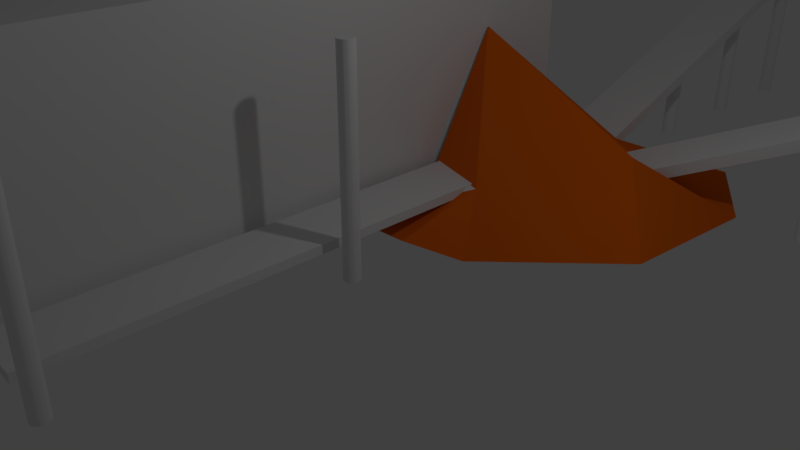 # Source: mine.blend  (saved by Blender 2.79.0; exported with 4.5.12 LTS)
import bpy
from mathutils import Matrix  # noqa: F401  (used for matrix-valued properties, if any)

bpy.ops.wm.read_factory_settings(use_empty=True)
scene = bpy.context.scene
scene.name = 'Scene'

# ---- collections
col_collection_1 = bpy.data.collections.new('Collection 1'); scene.collection.children.link(col_collection_1)

# ---- materials (node trees are filled in below, after node groups)
mat_material_002 = bpy.data.materials.new('Material.002')
mat_material_002.alpha_threshold = 0.0
mat_material_002.use_transparent_shadow = False
mat_material_002.roughness = 0.5
mat_material_002.line_color = (0.0, 0.0, 0.0, 1.0)
mat_material_001 = bpy.data.materials.new('Material.001')
mat_material_001.alpha_threshold = 0.0
mat_material_001.use_transparent_shadow = False
mat_material_001.diffuse_color = (0.8, 0.1371, 0.006356, 1.0)
mat_material_001.roughness = 0.5
mat_material_001.line_color = (0.0, 0.0, 0.0, 1.0)

# ---- material node trees

# ---- world
world_world = bpy.data.worlds.new('World'); scene.world = world_world
world_world.color = (0.05088, 0.05088, 0.05088)
world_world.use_sun_shadow = False
world_world.sun_shadow_jitter_overblur = 0.0
world_world.cycles.sampling_method = 'MANUAL'

# ---- cameras
cam_camera = bpy.data.cameras.new('Camera')
cam_camera.clip_end = 100.0
cam_camera.lens = 35.0
cam_camera.sensor_width = 32.0
cam_camera.sensor_height = 18.0
cam_camera.ortho_scale = 7.314
cam_camera.dof.focus_distance = 0.0
cam_camera.dof.aperture_fstop = 128.0

# ---- lights
light_lamp = bpy.data.lights.new('Lamp', 'POINT')
light_lamp.transmission_factor = 0.0
light_lamp.cutoff_distance = 30.0
light_lamp.energy = 100.0
light_lamp.shadow_buffer_clip_start = 1.001
light_lamp.shadow_soft_size = 0.1
light_lamp.shadow_maximum_resolution = 0.006
light_lamp.use_absolute_resolution = True

# ---- meshes
me_cube = bpy.data.meshes.new('Cube')
me_cube.from_pydata([(0.9764, 1.0, -1.159), (0.9764, -1.0, -1.159), (-0.6645, -1.0, -1.159), (-0.6645, 1.0, -1.159), (0.9764, 1.0, 2.271), (0.9764, -1.0, 2.271), (-0.6645, -1.0, 2.271), (-0.6645, 1.0, 2.271), (-0.5623, -1.381, -1.13), (-0.5623, -1.381, 0.8703), (-0.5623, -0.9813, -1.13), (-0.5623, -0.9813, 0.8703), (0.1894, -1.381, -1.13), (0.1894, -1.381, 0.8703), (0.1894, -0.9813, -1.13), (0.1894, -0.9813, 0.8703), (1.481, -0.06354, 1.859), (1.481, -0.06354, -1.187), (1.49, -0.9025, 1.859), (1.49, -0.9025, -1.187), (1.498, -0.9012, 1.859), (1.498, -0.9012, -1.187), (1.506, -0.8991, 1.859), (1.506, -0.8991, -1.187), (1.512, -0.8962, 1.859), (1.465, -0.9012, -1.187), (1.512, -0.8962, -1.187), (1.473, -0.9025, 1.859), (1.518, -0.8927, 1.859), (1.457, -0.8991, -1.187), (1.518, -0.8927, -1.187), (1.465, -0.9012, 1.859), (1.522, -0.8887, 1.859), (1.441, -0.8709, 1.859), (1.522, -0.8887, -1.187), (1.524, -0.8843, 1.859), (1.524, -0.8843, -1.187), (1.525, -0.8798, 1.859), (1.525, -0.8798, -1.187), (1.473, -0.8571, 1.859), (1.524, -0.8753, 1.859), (1.473, -0.8571, -1.187), (1.524, -0.8753, -1.187), (1.465, -0.8584, 1.859), (1.522, -0.8709, 1.859), (1.465, -0.8584, -1.187), (1.522, -0.8709, -1.187), (1.457, -0.8605, 1.859), (1.518, -0.8669, 1.859), (1.457, -0.8605, -1.187), (1.518, -0.8669, -1.187), (1.45, -0.8634, 1.859), (1.512, -0.8634, 1.859), (1.45, -0.8634, -1.187), (1.512, -0.8634, -1.187), (1.473, -0.9025, -1.187), (1.506, -0.8605, 1.859), (1.481, -0.903, 1.859), (1.506, -0.8605, -1.187), (1.481, -0.903, -1.187), (1.498, -0.8584, 1.859), (1.498, -0.8584, -1.187), (1.49, -0.8571, 1.859), (1.49, -0.8571, -1.187), (1.481, -0.8566, -1.187), (1.481, -0.8566, 1.859), (1.49, -0.06398, -1.187), (1.49, -0.06398, 1.859), (1.498, -0.0653, -1.187), (1.498, -0.0653, 1.859), (1.506, -0.06744, -1.187), (1.506, -0.06744, 1.859), (1.512, -0.07032, -1.187), (1.512, -0.07032, 1.859), (1.518, -0.07383, -1.187), (1.518, -0.07383, 1.859), (1.522, -0.07784, -1.187), (1.522, -0.07784, 1.859), (1.524, -0.08218, -1.187), (1.524, -0.08218, 1.859), (1.525, -0.0867, -1.187), (1.525, -0.0867, 1.859), (1.524, -0.09122, -1.187), (1.524, -0.09122, 1.859), (1.522, -0.09557, -1.187), (1.522, -0.09557, 1.859), (1.518, -0.09957, -1.187), (1.518, -0.09957, 1.859), (1.512, -0.1031, -1.187), (1.512, -0.1031, 1.859), (1.506, -0.106, -1.187), (1.506, -0.106, 1.859), (1.498, -0.1081, -1.187), (1.498, -0.1081, 1.859), (1.49, -0.1094, -1.187), (1.49, -0.1094, 1.859), (1.481, -0.1099, -1.187), (1.481, -0.1099, 1.859), (1.473, -0.1094, -1.187), (1.473, -0.1094, 1.859), (1.465, -0.1081, -1.187), (1.465, -0.1081, 1.859), (1.457, -0.106, -1.187), (1.457, -0.106, 1.859), (1.45, -0.1031, -1.187), (1.45, -0.1031, 1.859), (1.445, -0.09957, -1.187), (1.445, -0.09957, 1.859), (1.441, -0.09557, -1.187), (1.441, -0.09557, 1.859), (1.439, -0.09122, -1.187), (1.439, -0.09122, 1.859), (1.438, -0.0867, -1.187), (1.438, -0.0867, 1.859), (1.439, -0.08218, -1.187), (1.439, -0.08218, 1.859), (1.441, -0.07784, -1.187), (1.441, -0.07784, 1.859), (1.445, -0.07383, -1.187), (1.445, -0.07383, 1.859), (1.45, -0.07032, -1.187), (1.45, -0.07032, 1.859), (1.457, -0.06744, -1.187), (1.457, -0.06744, 1.859), (1.465, -0.0653, -1.187), (1.465, -0.0653, 1.859), (1.473, -0.06398, -1.187), (1.473, -0.06398, 1.859), (1.033, -0.9044, -0.8625), (1.033, -0.9044, -0.7314), (1.033, 0.6424, -0.8625), (1.033, 0.6424, -0.7314), (1.377, -0.9044, -0.8625), (1.377, -0.9044, -0.7314), (1.377, 0.6424, -0.8625), (1.377, 0.6424, -0.7314), (1.531, 0.8552, -1.061), (1.518, 0.8507, -0.8882), (3.885, 1.614, 1.465), (3.872, 1.609, 1.637), (1.71, 0.6993, -1.065), (1.697, 0.6947, -0.8921), (4.064, 1.458, 1.461), (4.05, 1.454, 1.633), (1.132, 0.9808, -1.061), (1.133, 0.9722, -0.9367), (1.088, 2.443, 1.465), (1.089, 2.434, 1.589), (1.476, 0.9839, -1.065), (1.476, 0.9754, -0.9405), (1.432, 2.446, 1.461), (1.432, 2.438, 1.585), (1.441, -0.8709, -1.187), (1.439, -0.8753, 1.859), (1.439, -0.8753, -1.187), (1.438, -0.8798, 1.859), (1.438, -0.8798, -1.187), (1.439, -0.8843, 1.859), (1.439, -0.8843, -1.187), (1.441, -0.8887, 1.859), (1.445, -0.8669, 1.859), (1.445, -0.8669, -1.187), (1.441, -0.8887, -1.187), (1.445, -0.8927, 1.859), (1.445, -0.8927, -1.187), (1.45, -0.8962, 1.859), (1.45, -0.8962, -1.187), (1.457, -0.8991, 1.859), (1.132, 0.9808, -1.061), (1.133, 0.9722, -0.8882), (1.088, 2.443, 1.465), (1.089, 2.434, 1.637), (1.476, 0.9839, -1.065), (1.476, 0.9754, -0.8921), (1.432, 2.446, 1.461), (1.432, 2.438, 1.633), (1.247, 2.391, -1.568), (1.247, 2.389, 1.396), (1.256, 2.39, -1.568), (1.256, 2.389, 1.396), (1.264, 2.389, -1.568), (1.264, 2.388, 1.393), (1.272, 2.387, -1.568), (1.272, 2.386, 1.39), (1.278, 2.384, -1.568), (1.278, 2.383, 1.385), (1.284, 2.38, -1.568), (1.284, 2.38, 1.378), (1.288, 2.376, -1.568), (1.288, 2.376, 1.371), (1.29, 2.372, -1.568), (1.29, 2.372, 1.364), (1.291, 2.367, -1.568), (1.291, 2.367, 1.356), (1.29, 2.363, -1.568), (1.29, 2.363, 1.348), (1.288, 2.359, -1.568), (1.288, 2.359, 1.34), (1.284, 2.355, -1.568), (1.284, 2.355, 1.333), (1.278, 2.351, -1.568), (1.278, 2.352, 1.327), (1.272, 2.348, -1.568), (1.272, 2.349, 1.322), (1.264, 2.346, -1.568), (1.264, 2.347, 1.318), (1.256, 2.345, -1.568), (1.256, 2.346, 1.316), (1.247, 2.344, -1.568), (1.247, 2.346, 1.315), (1.239, 2.345, -1.568), (1.239, 2.346, 1.316), (1.231, 2.346, -1.568), (1.231, 2.347, 1.318), (1.223, 2.348, -1.568), (1.223, 2.349, 1.322), (1.217, 2.351, -1.568), (1.217, 2.352, 1.327), (1.211, 2.355, -1.568), (1.211, 2.355, 1.333), (1.207, 2.359, -1.568), (1.207, 2.359, 1.34), (1.205, 2.363, -1.568), (1.205, 2.363, 1.348), (1.204, 2.367, -1.568), (1.204, 2.367, 1.356), (1.205, 2.372, -1.568), (1.205, 2.372, 1.364), (1.207, 2.376, -1.568), (1.207, 2.376, 1.371), (1.211, 2.38, -1.568), (1.211, 2.38, 1.378), (1.217, 2.384, -1.568), (1.217, 2.383, 1.385), (1.223, 2.387, -1.568), (1.223, 2.386, 1.39), (1.231, 2.389, -1.568), (1.231, 2.388, 1.393), (1.239, 2.39, -1.568), (1.239, 2.389, 1.396), (1.247, 2.007, -1.568), (1.247, 2.006, 0.8079), (1.256, 2.007, -1.568), (1.256, 2.005, 0.8071), (1.264, 2.005, -1.568), (1.264, 2.004, 0.8048), (1.272, 2.003, -1.568), (1.272, 2.002, 0.8011), (1.278, 2.0, -1.568), (1.278, 1.999, 0.796), (1.284, 1.997, -1.568), (1.284, 1.996, 0.7898), (1.288, 1.993, -1.568), (1.288, 1.992, 0.7828), (1.29, 1.988, -1.568), (1.29, 1.988, 0.7752), (1.291, 1.984, -1.568), (1.291, 1.984, 0.7673), (1.29, 1.979, -1.568), (1.29, 1.98, 0.7594), (1.288, 1.975, -1.568), (1.288, 1.976, 0.7517), (1.284, 1.971, -1.568), (1.284, 1.972, 0.7447), (1.278, 1.968, -1.568), (1.278, 1.969, 0.7386), (1.272, 1.965, -1.568), (1.272, 1.966, 0.7335), (1.264, 1.963, -1.568), (1.264, 1.964, 0.7298), (1.256, 1.961, -1.568), (1.256, 1.963, 0.7274), (1.247, 1.961, -1.568), (1.247, 1.962, 0.7267), (1.239, 1.961, -1.568), (1.239, 1.963, 0.7274), (1.231, 1.963, -1.568), (1.231, 1.964, 0.7298), (1.223, 1.965, -1.568), (1.223, 1.966, 0.7335), (1.217, 1.968, -1.568), (1.217, 1.969, 0.7386), (1.211, 1.971, -1.568), (1.211, 1.972, 0.7447), (1.207, 1.975, -1.568), (1.207, 1.976, 0.7517), (1.205, 1.979, -1.568), (1.205, 1.98, 0.7594), (1.204, 1.984, -1.568), (1.204, 1.984, 0.7673), (1.205, 1.988, -1.568), (1.205, 1.988, 0.7752), (1.207, 1.993, -1.568), (1.207, 1.992, 0.7828), (1.211, 1.997, -1.568), (1.211, 1.996, 0.7898), (1.217, 2.0, -1.568), (1.217, 1.999, 0.796), (1.223, 2.003, -1.568), (1.223, 2.002, 0.8011), (1.231, 2.005, -1.568), (1.231, 2.004, 0.8048), (1.239, 2.007, -1.568), (1.239, 2.005, 0.8071), (1.247, 1.617, -1.568), (1.247, 1.616, 0.1298), (1.256, 1.617, -1.568), (1.256, 1.616, 0.129), (1.264, 1.616, -1.568), (1.264, 1.614, 0.1267), (1.272, 1.613, -1.568), (1.272, 1.612, 0.1229), (1.278, 1.611, -1.568), (1.278, 1.61, 0.1179), (1.284, 1.607, -1.568), (1.284, 1.606, 0.1117), (1.288, 1.603, -1.568), (1.288, 1.603, 0.1047), (1.29, 1.599, -1.568), (1.29, 1.598, 0.09709), (1.291, 1.594, -1.568), (1.291, 1.594, 0.08916), (1.29, 1.59, -1.568), (1.29, 1.59, 0.08124), (1.288, 1.585, -1.568), (1.288, 1.586, 0.07362), (1.284, 1.581, -1.568), (1.284, 1.582, 0.0666), (1.278, 1.578, -1.568), (1.278, 1.579, 0.06044), (1.272, 1.575, -1.568), (1.272, 1.576, 0.05539), (1.264, 1.573, -1.568), (1.264, 1.574, 0.05164), (1.256, 1.572, -1.568), (1.256, 1.573, 0.04933), (1.247, 1.571, -1.568), (1.247, 1.573, 0.04855), (1.239, 1.572, -1.568), (1.239, 1.573, 0.04933), (1.231, 1.573, -1.568), (1.231, 1.574, 0.05164), (1.223, 1.575, -1.568), (1.223, 1.576, 0.05539), (1.217, 1.578, -1.568), (1.217, 1.579, 0.06044), (1.211, 1.581, -1.568), (1.211, 1.582, 0.0666), (1.207, 1.585, -1.568), (1.207, 1.586, 0.07362), (1.205, 1.59, -1.568), (1.205, 1.59, 0.08124), (1.204, 1.594, -1.568), (1.204, 1.594, 0.08916), (1.205, 1.599, -1.568), (1.205, 1.598, 0.09709), (1.207, 1.603, -1.568), (1.207, 1.603, 0.1047), (1.211, 1.607, -1.568), (1.211, 1.606, 0.1117), (1.217, 1.611, -1.568), (1.217, 1.61, 0.1179), (1.223, 1.613, -1.568), (1.223, 1.612, 0.1229), (1.231, 1.616, -1.568), (1.231, 1.614, 0.1267), (1.239, 1.617, -1.568), (1.239, 1.616, 0.129), (3.76, 1.476, -1.568), (3.757, 1.475, 1.293), (3.764, 1.472, -1.568), (3.762, 1.471, 1.292), (3.768, 1.468, -1.568), (3.766, 1.467, 1.29), (3.77, 1.463, -1.568), (3.768, 1.462, 1.286), (3.77, 1.459, -1.568), (3.768, 1.458, 1.281), (3.768, 1.454, -1.568), (3.767, 1.454, 1.275), (3.765, 1.45, -1.568), (3.764, 1.45, 1.268), (3.76, 1.446, -1.568), (3.76, 1.446, 1.26), (3.754, 1.443, -1.568), (3.754, 1.443, 1.252), (3.747, 1.44, -1.568), (3.748, 1.441, 1.244), (3.739, 1.439, -1.568), (3.74, 1.439, 1.237), (3.731, 1.438, -1.568), (3.732, 1.438, 1.23), (3.722, 1.438, -1.568), (3.724, 1.438, 1.223), (3.714, 1.438, -1.568), (3.716, 1.439, 1.218), (3.706, 1.44, -1.568), (3.708, 1.441, 1.215), (3.699, 1.443, -1.568), (3.701, 1.443, 1.212), (3.693, 1.446, -1.568), (3.695, 1.447, 1.212), (3.688, 1.449, -1.568), (3.69, 1.45, 1.212), (3.685, 1.454, -1.568), (3.687, 1.454, 1.215), (3.683, 1.458, -1.568), (3.685, 1.459, 1.218), (3.683, 1.463, -1.568), (3.684, 1.463, 1.223), (3.684, 1.467, -1.568), (3.686, 1.468, 1.23), (3.688, 1.471, -1.568), (3.688, 1.472, 1.237), (3.692, 1.475, -1.568), (3.693, 1.475, 1.244), (3.698, 1.478, -1.568), (3.698, 1.478, 1.252), (3.705, 1.481, -1.568), (3.705, 1.481, 1.26), (3.713, 1.483, -1.568), (3.712, 1.482, 1.268), (3.721, 1.484, -1.568), (3.72, 1.483, 1.275), (3.73, 1.484, -1.568), (3.728, 1.483, 1.281), (3.738, 1.483, -1.568), (3.737, 1.482, 1.286), (3.746, 1.481, -1.568), (3.744, 1.48, 1.29), (3.753, 1.479, -1.568), (3.751, 1.478, 1.292), (3.277, 1.311, -1.568), (3.275, 1.31, 0.8033), (3.282, 1.307, -1.568), (3.28, 1.306, 0.8025), (3.285, 1.303, -1.568), (3.283, 1.302, 0.8002), (3.287, 1.299, -1.568), (3.285, 1.298, 0.7965), (3.287, 1.294, -1.568), (3.286, 1.294, 0.7914), (3.286, 1.29, -1.568), (3.284, 1.289, 0.7853), (3.282, 1.286, -1.568), (3.282, 1.285, 0.7782), (3.278, 1.282, -1.568), (3.277, 1.282, 0.7706), (3.272, 1.278, -1.568), (3.272, 1.278, 0.7627), (3.265, 1.276, -1.568), (3.265, 1.276, 0.7548), (3.257, 1.274, -1.568), (3.258, 1.274, 0.7472), (3.249, 1.273, -1.568), (3.25, 1.274, 0.7401), (3.24, 1.273, -1.568), (3.242, 1.274, 0.734), (3.232, 1.274, -1.568), (3.233, 1.275, 0.7289), (3.224, 1.276, -1.568), (3.226, 1.276, 0.7252), (3.217, 1.278, -1.568), (3.219, 1.279, 0.7229), (3.21, 1.281, -1.568), (3.212, 1.282, 0.7221), (3.206, 1.285, -1.568), (3.208, 1.286, 0.7229), (3.202, 1.289, -1.568), (3.204, 1.29, 0.7252), (3.2, 1.294, -1.568), (3.202, 1.294, 0.7289), (3.2, 1.298, -1.568), (3.202, 1.299, 0.734), (3.202, 1.303, -1.568), (3.203, 1.303, 0.7401), (3.205, 1.307, -1.568), (3.206, 1.307, 0.7472), (3.21, 1.311, -1.568), (3.21, 1.311, 0.7548), (3.216, 1.314, -1.568), (3.216, 1.314, 0.7627), (3.223, 1.316, -1.568), (3.222, 1.316, 0.7706), (3.231, 1.318, -1.568), (3.23, 1.318, 0.7782), (3.239, 1.319, -1.568), (3.238, 1.319, 0.7853), (3.247, 1.319, -1.568), (3.246, 1.319, 0.7914), (3.256, 1.318, -1.568), (3.254, 1.318, 0.7965), (3.264, 1.317, -1.568), (3.262, 1.316, 0.8002), (3.271, 1.314, -1.568), (3.269, 1.313, 0.8025), (2.681, 1.103, 0.1595), (2.683, 1.104, -1.568), (2.674, 1.106, 0.1572), (2.676, 1.107, -1.568), (2.666, 1.108, 0.1535), (2.668, 1.109, -1.568), (2.658, 1.109, 0.1484), (2.66, 1.109, -1.568), (2.65, 1.109, 0.1423), (2.651, 1.109, -1.568), (2.642, 1.108, 0.1353), (2.643, 1.108, -1.568), (2.635, 1.106, 0.1276), (2.635, 1.107, -1.568), (2.628, 1.104, 0.1197), (2.628, 1.104, -1.568), (2.622, 1.101, 0.1118), (2.622, 1.101, -1.568), (2.618, 1.097, 0.1042), (2.617, 1.097, -1.568), (2.615, 1.093, 0.09714), (2.614, 1.093, -1.568), (2.614, 1.089, 0.09099), (2.613, 1.088, -1.568), (2.614, 1.084, 0.08594), (2.613, 1.084, -1.568), (2.616, 1.08, 0.08218), (2.614, 1.079, -1.568), (2.62, 1.076, 0.07987), (2.618, 1.075, -1.568), (2.625, 1.072, 0.07909), (2.623, 1.071, -1.568), (2.631, 1.069, 0.07987), (2.629, 1.068, -1.568), (2.638, 1.067, 0.08218), (2.636, 1.066, -1.568), (2.646, 1.065, 0.08594), (2.644, 1.064, -1.568), (2.654, 1.064, 0.09099), (2.652, 1.063, -1.568), (2.662, 1.064, 0.09714), (2.661, 1.063, -1.568), (2.67, 1.065, 0.1042), (2.669, 1.064, -1.568), (2.678, 1.066, 0.1118), (2.677, 1.066, -1.568), (2.684, 1.069, 0.1197), (2.684, 1.069, -1.568), (2.69, 1.072, 0.1276), (2.69, 1.072, -1.568), (2.694, 1.075, 0.1353), (2.695, 1.076, -1.568), (2.697, 1.079, 0.1423), (2.698, 1.08, -1.568), (2.698, 1.084, 0.1484), (2.7, 1.084, -1.568), (2.698, 1.088, 0.1535), (2.699, 1.089, -1.568), (2.696, 1.092, 0.1572), (2.698, 1.093, -1.568), (2.692, 1.097, 0.1595), (2.694, 1.097, -1.568), (2.687, 1.1, 0.1603), (2.689, 1.101, -1.568), (1.422, 0.3982, -0.7591), (0.9792, 0.5279, -1.186), (0.9792, 0.9477, -1.186), (1.481, 1.04, -0.7961), (2.008, 0.6841, -0.2221), (0.9912, 0.6837, 1.106), (1.585, 0.2588, -1.486), (2.346, 0.4864, -1.148), (2.01, 1.258, -1.27), (2.366, 0.9687, -1.27), (1.016, 0.4626, -0.7631), (1.49, 1.163, -1.175), (1.376, 0.1366, -1.164), (0.9744, 0.1296, -1.173), (1.761, 0.679, -0.8626), (1.727, 0.9271, -0.7181)], [(147, 151), (149, 148), (149, 145), (144, 145)], [(4, 7, 6, 5), (1, 5, 6, 2), (2, 6, 7, 3), (4, 0, 3, 7), (15, 11, 9, 13), (12, 13, 9, 8), (14, 15, 13, 12), (8, 9, 11, 10), (4, 5, 1, 0), (67, 16, 127, 125, 123, 121, 119, 117, 115, 113, 111, 109, 107, 105, 103, 101, 99, 97, 95, 93, 91, 89, 87, 85, 83, 81, 79, 77, 75, 73, 71, 69), (122, 123, 125, 124), (120, 121, 123, 122), (118, 119, 121, 120), (116, 117, 119, 118), (114, 115, 117, 116), (112, 113, 115, 114), (110, 111, 113, 112), (161, 160, 51, 53), (108, 109, 111, 110), (154, 153, 33, 152), (106, 107, 109, 108), (152, 33, 160, 161), (104, 105, 107, 106), (29, 167, 165, 166), (102, 103, 105, 104), (46, 44, 40, 42), (100, 101, 103, 102), (42, 40, 37, 38), (98, 99, 101, 100), (96, 97, 99, 98), (38, 37, 35, 36), (94, 95, 97, 96), (36, 35, 32, 34), (92, 93, 95, 94), (34, 32, 28, 30), (90, 91, 93, 92), (30, 28, 24, 26), (88, 89, 91, 90), (26, 24, 22, 23), (86, 87, 89, 88), (23, 22, 20, 21), (138, 139, 143, 142), (84, 85, 87, 86), (21, 20, 18, 19), (142, 143, 141, 140), (82, 83, 85, 84), (19, 18, 57, 59), (135, 131, 129, 133), (80, 81, 83, 82), (59, 57, 27, 55), (130, 134, 132, 128), (78, 79, 81, 80), (55, 27, 31, 25), (132, 133, 129, 128), (76, 77, 79, 78), (53, 51, 47, 49), (134, 135, 133, 132), (74, 75, 77, 76), (49, 47, 43, 45), (130, 131, 135, 134), (72, 73, 75, 74), (128, 129, 131, 130), (70, 71, 73, 72), (138, 142, 140, 136), (68, 69, 71, 70), (126, 127, 16, 17), (66, 67, 69, 68), (62, 65, 39, 43, 47, 51, 160, 33, 153, 155, 157, 159, 163, 165, 167, 31, 27, 57, 18, 20, 22, 24, 28, 32, 35, 37, 40, 44, 48, 52, 56, 60), (17, 16, 67, 66), (124, 125, 127, 126), (143, 139, 137, 141), (138, 136, 137, 139), (146, 150, 148, 144), (166, 165, 163, 164), (164, 163, 159, 162), (162, 159, 157, 158), (25, 31, 167, 29), (45, 43, 39, 41), (64, 65, 62, 63), (63, 62, 60, 61), (41, 39, 65, 64), (61, 60, 56, 58), (58, 56, 52, 54), (54, 52, 48, 50), (50, 48, 44, 46), (158, 157, 155, 156), (156, 155, 153, 154), (174, 175, 173, 172), (175, 171, 169, 173), (170, 168, 169, 171), (176, 177, 179, 178), (178, 179, 181, 180), (180, 181, 183, 182), (182, 183, 185, 184), (184, 185, 187, 186), (186, 187, 189, 188), (188, 189, 191, 190), (190, 191, 193, 192), (192, 193, 195, 194), (194, 195, 197, 196), (196, 197, 199, 198), (198, 199, 201, 200), (200, 201, 203, 202), (202, 203, 205, 204), (204, 205, 207, 206), (206, 207, 209, 208), (208, 209, 211, 210), (210, 211, 213, 212), (212, 213, 215, 214), (214, 215, 217, 216), (216, 217, 219, 218), (218, 219, 221, 220), (220, 221, 223, 222), (222, 223, 225, 224), (224, 225, 227, 226), (226, 227, 229, 228), (228, 229, 231, 230), (230, 231, 233, 232), (232, 233, 235, 234), (234, 235, 237, 236), (497, 496, 558, 559), (236, 237, 239, 238), (238, 239, 177, 176), (240, 241, 243, 242), (242, 243, 245, 244), (244, 245, 247, 246), (246, 247, 249, 248), (248, 249, 251, 250), (250, 251, 253, 252), (252, 253, 255, 254), (254, 255, 257, 256), (256, 257, 259, 258), (258, 259, 261, 260), (260, 261, 263, 262), (262, 263, 265, 264), (264, 265, 267, 266), (266, 267, 269, 268), (268, 269, 271, 270), (270, 271, 273, 272), (272, 273, 275, 274), (274, 275, 277, 276), (276, 277, 279, 278), (278, 279, 281, 280), (280, 281, 283, 282), (282, 283, 285, 284), (284, 285, 287, 286), (286, 287, 289, 288), (288, 289, 291, 290), (290, 291, 293, 292), (292, 293, 295, 294), (294, 295, 297, 296), (296, 297, 299, 298), (298, 299, 301, 300), (559, 558, 556, 557), (300, 301, 303, 302), (302, 303, 241, 240), (304, 305, 307, 306), (306, 307, 309, 308), (308, 309, 311, 310), (310, 311, 313, 312), (312, 313, 315, 314), (314, 315, 317, 316), (316, 317, 319, 318), (318, 319, 321, 320), (320, 321, 323, 322), (322, 323, 325, 324), (324, 325, 327, 326), (326, 327, 329, 328), (328, 329, 331, 330), (330, 331, 333, 332), (332, 333, 335, 334), (334, 335, 337, 336), (336, 337, 339, 338), (338, 339, 341, 340), (340, 341, 343, 342), (342, 343, 345, 344), (344, 345, 347, 346), (346, 347, 349, 348), (348, 349, 351, 350), (350, 351, 353, 352), (352, 353, 355, 354), (354, 355, 357, 356), (356, 357, 359, 358), (358, 359, 361, 360), (360, 361, 363, 362), (362, 363, 365, 364), (557, 556, 554, 555), (364, 365, 367, 366), (366, 367, 305, 304), (368, 369, 371, 370), (370, 371, 373, 372), (372, 373, 375, 374), (374, 375, 377, 376), (376, 377, 379, 378), (378, 379, 381, 380), (380, 381, 383, 382), (382, 383, 385, 384), (384, 385, 387, 386), (386, 387, 389, 388), (388, 389, 391, 390), (390, 391, 393, 392), (392, 393, 395, 394), (394, 395, 397, 396), (396, 397, 399, 398), (398, 399, 401, 400), (400, 401, 403, 402), (402, 403, 405, 404), (404, 405, 407, 406), (406, 407, 409, 408), (408, 409, 411, 410), (410, 411, 413, 412), (412, 413, 415, 414), (414, 415, 417, 416), (416, 417, 419, 418), (418, 419, 421, 420), (420, 421, 423, 422), (422, 423, 425, 424), (424, 425, 427, 426), (426, 427, 429, 428), (428, 429, 431, 430), (430, 431, 369, 368), (436, 437, 439, 438), (438, 439, 441, 440), (440, 441, 443, 442), (442, 443, 445, 444), (444, 445, 447, 446), (446, 447, 449, 448), (448, 449, 451, 450), (450, 451, 453, 452), (452, 453, 455, 454), (454, 455, 457, 456), (456, 457, 459, 458), (458, 459, 461, 460), (460, 461, 463, 462), (462, 463, 465, 464), (464, 465, 467, 466), (466, 467, 469, 468), (468, 469, 471, 470), (470, 471, 473, 472), (472, 473, 475, 474), (474, 475, 477, 476), (476, 477, 479, 478), (478, 479, 481, 480), (480, 481, 483, 482), (482, 483, 485, 484), (484, 485, 487, 486), (486, 487, 489, 488), (488, 489, 491, 490), (490, 491, 493, 492), (492, 493, 495, 494), (432, 433, 435, 434), (494, 495, 433, 432), (434, 435, 437, 436), (499, 498, 496, 497), (501, 500, 498, 499), (503, 502, 500, 501), (505, 504, 502, 503), (507, 506, 504, 505), (509, 508, 506, 507), (511, 510, 508, 509), (513, 512, 510, 511), (515, 514, 512, 513), (517, 516, 514, 515), (519, 518, 516, 517), (521, 520, 518, 519), (523, 522, 520, 521), (525, 524, 522, 523), (527, 526, 524, 525), (529, 528, 526, 527), (531, 530, 528, 529), (533, 532, 530, 531), (535, 534, 532, 533), (537, 536, 534, 535), (539, 538, 536, 537), (541, 540, 538, 539), (543, 542, 540, 541), (545, 544, 542, 543), (547, 546, 544, 545), (549, 548, 546, 547), (551, 550, 548, 549), (553, 552, 550, 551), (555, 554, 552, 553), (564, 560, 566, 567), (562, 565, 563), (561, 570, 565, 562), (563, 565, 564, 574, 575), (560, 564, 565), (564, 569, 574), (563, 571, 562), (560, 561, 573, 572), (563, 568, 571), (564, 567, 569), (560, 572, 566), (565, 570, 560), (573, 560, 570), (563, 575, 568), (569, 568, 575, 574), (170, 171, 175, 174)])
me_cube.polygons.foreach_set('material_index', [0, 0, 0, 0, 0, 0, 0, 0, 0, 0, 0, 0, 0, 0, 0, 0, 0, 0, 0, 0, 0, 0, 0, 0, 0, 0, 0, 0, 0, 0, 0, 0, 0, 0, 0, 0, 0, 0, 0, 0, 0, 0, 0, 0, 0, 0, 0, 0, 0, 0, 0, 0, 0, 0, 0, 0, 0, 0, 0, 0, 0, 0, 0, 0, 0, 0, 0, 0, 0, 0, 0, 0, 0, 0, 0, 0, 0, 0, 0, 0, 0, 0, 0, 0, 0, 0, 0, 0, 0, 0, 0, 0, 0, 0, 0, 0, 0, 0, 0, 0, 0, 0, 0, 0, 0, 0, 0, 0, 0, 0, 0, 0, 0, 0, 0, 0, 0, 0, 0, 0, 0, 0, 0, 0, 0, 0, 0, 0, 0, 0, 0, 0, 0, 0, 0, 0, 0, 0, 0, 0, 0, 0, 0, 0, 0, 0, 0, 0, 0, 0, 0, 0, 0, 0, 0, 0, 0, 0, 0, 0, 0, 0, 0, 0, 0, 0, 0, 0, 0, 0, 0, 0, 0, 0, 0, 0, 0, 0, 0, 0, 0, 0, 0, 0, 0, 0, 0, 0, 0, 0, 0, 0, 0, 0, 0, 0, 0, 0, 0, 0, 0, 0, 0, 0, 0, 0, 0, 0, 0, 0, 0, 0, 0, 0, 0, 0, 0, 0, 0, 0, 0, 0, 0, 0, 0, 0, 0, 0, 0, 0, 0, 0, 0, 0, 0, 0, 0, 0, 0, 0, 0, 0, 0, 0, 0, 0, 0, 0, 0, 0, 0, 0, 0, 0, 0, 0, 0, 0, 0, 0, 0, 0, 0, 0, 0, 0, 0, 0, 0, 0, 0, 0, 0, 0, 0, 0, 0, 0, 0, 0, 0, 0, 1, 1, 0, 1, 1, 1, 1, 1, 1, 1, 1, 1, 0, 1, 1, 0])
_uv = me_cube.uv_layers.new(name='UVMap')
_uv.uv.foreach_set('vector', [0.0002754, 0.5688, 0.0002754, 0.3848, 0.2245, 0.3848, 0.2245, 0.5688, 0.4085, 0.0002754, 0.4085, 0.3848, 0.2245, 0.3848, 0.2245, 0.0002754, 0.2245, 0.0002754, 0.2245, 0.3848, 0.0002754, 0.3848, 0.0002754, 0.0002754, 0.6328, 0.3848, 0.6328, 0.0002755, 0.8167, 0.0002754, 0.8167, 0.3848, 0.3088, 0.8384, 0.2245, 0.8384, 0.2245, 0.7936, 0.3088, 0.7936, 0.3088, 0.5694, 0.3088, 0.7936, 0.2245, 0.7936, 0.2245, 0.5694, 0.5331, 0.8384, 0.3088, 0.8384, 0.3088, 0.7936, 0.5331, 0.7936, 0.0002754, 0.7936, 0.2245, 0.7936, 0.2245, 0.8384, 0.0002754, 0.8384, 0.6328, 0.3848, 0.4085, 0.3848, 0.4085, 0.0002754, 0.6328, 0.0002755, 0.1156, 0.9617, 0.1184, 0.9642, 0.1209, 0.967, 0.1231, 0.97, 0.1248, 0.973, 0.126, 0.976, 0.1266, 0.9788, 0.1266, 0.9813, 0.126, 0.9835, 0.1249, 0.9852, 0.1232, 0.9863, 0.121, 0.9869, 0.1185, 0.9869, 0.1157, 0.9863, 0.1127, 0.9852, 0.1097, 0.9835, 0.1067, 0.9813, 0.1039, 0.9788, 0.1013, 0.976, 0.09917, 0.973, 0.09747, 0.97, 0.09629, 0.967, 0.09568, 0.9642, 0.09566, 0.9617, 0.09624, 0.9596, 0.09739, 0.9579, 0.09907, 0.9567, 0.1012, 0.9561, 0.1037, 0.9561, 0.1065, 0.9567, 0.1095, 0.9579, 0.1126, 0.9596, 0.01408, 0.8726, 0.11, 0.9393, 0.1089, 0.941, 0.01293, 0.8743, 0.01523, 0.8709, 0.1112, 0.9377, 0.11, 0.9393, 0.01408, 0.8726, 0.01638, 0.8692, 0.1123, 0.936, 0.1112, 0.9377, 0.01523, 0.8709, 0.01753, 0.8676, 0.1135, 0.9343, 0.1123, 0.936, 0.01638, 0.8692, 0.01868, 0.8659, 0.1146, 0.9326, 0.1135, 0.9343, 0.01753, 0.8676, 0.01983, 0.8642, 0.1158, 0.9309, 0.1146, 0.9326, 0.01868, 0.8659, 0.02098, 0.8625, 0.1169, 0.9292, 0.1158, 0.9309, 0.01983, 0.8642, 0.1497, 0.8692, 0.2457, 0.936, 0.2445, 0.9377, 0.1485, 0.8709, 0.02213, 0.8608, 0.1181, 0.9275, 0.1169, 0.9292, 0.02098, 0.8625, 0.152, 0.8659, 0.248, 0.9326, 0.2468, 0.9343, 0.1508, 0.8676, 0.02328, 0.8591, 0.1192, 0.9259, 0.1181, 0.9275, 0.02213, 0.8608, 0.1508, 0.8676, 0.2468, 0.9343, 0.2457, 0.936, 0.1497, 0.8692, 0.02443, 0.8575, 0.1204, 0.9242, 0.1192, 0.9259, 0.02328, 0.8591, 0.1589, 0.8558, 0.2549, 0.9225, 0.2537, 0.9242, 0.1577, 0.8575, 0.02558, 0.8558, 0.1215, 0.9225, 0.1204, 0.9242, 0.02443, 0.8575, 0.137, 0.8878, 0.233, 0.9545, 0.2319, 0.9562, 0.1359, 0.8895, 0.02673, 0.8541, 0.1227, 0.9208, 0.1215, 0.9225, 0.02558, 0.8558, 0.1359, 0.8895, 0.2319, 0.9562, 0.2307, 0.9579, 0.1347, 0.8911, 0.02788, 0.8524, 0.1238, 0.9191, 0.1227, 0.9208, 0.02673, 0.8541, 0.02903, 0.8507, 0.125, 0.9174, 0.1238, 0.9191, 0.02788, 0.8524, 0.1347, 0.8911, 0.2307, 0.9579, 0.2296, 0.9596, 0.1336, 0.8928, 0.03018, 0.849, 0.1261, 0.9157, 0.125, 0.9174, 0.02903, 0.8507, 0.1704, 0.8389, 0.2664, 0.9056, 0.2652, 0.9073, 0.1692, 0.8406, 0.03133, 0.8473, 0.1273, 0.9141, 0.1261, 0.9157, 0.03018, 0.849, 0.1692, 0.8406, 0.2652, 0.9073, 0.2641, 0.909, 0.1681, 0.8423, 0.03248, 0.8457, 0.1284, 0.9124, 0.1273, 0.9141, 0.03133, 0.8473, 0.1681, 0.8423, 0.2641, 0.909, 0.2629, 0.9107, 0.1669, 0.844, 0.03363, 0.844, 0.1296, 0.9107, 0.1284, 0.9124, 0.03248, 0.8457, 0.1669, 0.844, 0.2629, 0.9107, 0.2618, 0.9124, 0.1658, 0.8457, 0.03478, 0.8423, 0.1307, 0.909, 0.1296, 0.9107, 0.03363, 0.844, 0.1658, 0.8457, 0.2618, 0.9124, 0.2606, 0.9141, 0.1646, 0.8473, 0.8659, 0.4278, 0.8716, 0.4093, 0.8965, 0.4186, 0.8908, 0.4371, 0.03593, 0.8406, 0.1319, 0.9073, 0.1307, 0.909, 0.03478, 0.8423, 0.1646, 0.8473, 0.2606, 0.9141, 0.2595, 0.9157, 0.1635, 0.849, 0.832, 0.4059, 0.8173, 0.4186, 0.8173, 0.02225, 0.832, 0.009561, 0.03708, 0.8389, 0.133, 0.9056, 0.1319, 0.9073, 0.03593, 0.8406, 0.1635, 0.849, 0.2595, 0.9157, 0.2583, 0.9174, 0.1623, 0.8507, 0.0, 0.0, 0.0, 0.0, 0.0, 0.0, 0.0, 0.0, 0.001425, 0.8911, 0.09739, 0.9579, 0.09624, 0.9596, 0.0002754, 0.8928, 0.1623, 0.8507, 0.2583, 0.9174, 0.2572, 0.9191, 0.1612, 0.8524, 0.0, 0.0, 0.0, 0.0, 0.0, 0.0, 0.0, 0.0, 0.002575, 0.8895, 0.09854, 0.9562, 0.09739, 0.9579, 0.001425, 0.8911, 0.1612, 0.8524, 0.2572, 0.9191, 0.256, 0.9208, 0.16, 0.8541, 0.0, 0.0, 0.0, 0.0, 0.0, 0.0, 0.0, 0.0, 0.003725, 0.8878, 0.09969, 0.9545, 0.09854, 0.9562, 0.002575, 0.8895, 0.1485, 0.8709, 0.2445, 0.9377, 0.2434, 0.9393, 0.1474, 0.8726, 0.0, 0.0, 0.0, 0.0, 0.0, 0.0, 0.0, 0.0, 0.004875, 0.8861, 0.1008, 0.9528, 0.09969, 0.9545, 0.003725, 0.8878, 0.1474, 0.8726, 0.2434, 0.9393, 0.2422, 0.941, 0.1462, 0.8743, 0.0, 0.0, 0.0, 0.0, 0.0, 0.0, 0.0, 0.0, 0.006025, 0.8844, 0.102, 0.9511, 0.1008, 0.9528, 0.004875, 0.8861, 0.0, 0.0, 0.0, 0.0, 0.0, 0.0, 0.0, 0.0, 0.007175, 0.8827, 0.1031, 0.9494, 0.102, 0.9511, 0.006025, 0.8844, 0.8569, 0.3966, 0.832, 0.4059, 0.832, 0.009561, 0.8569, 0.0002754, 0.008326, 0.881, 0.1043, 0.9478, 0.1031, 0.9494, 0.007175, 0.8827, 0.01178, 0.876, 0.1077, 0.9427, 0.1066, 0.9444, 0.01063, 0.8777, 0.009476, 0.8794, 0.1054, 0.9461, 0.1043, 0.9478, 0.008326, 0.881, 0.2489, 0.9617, 0.2517, 0.9642, 0.2542, 0.967, 0.2564, 0.97, 0.2581, 0.973, 0.2593, 0.976, 0.2599, 0.9788, 0.2599, 0.9813, 0.2593, 0.9835, 0.2582, 0.9852, 0.2565, 0.9863, 0.2544, 0.9869, 0.2518, 0.9869, 0.249, 0.9863, 0.246, 0.9852, 0.243, 0.9835, 0.24, 0.9813, 0.2372, 0.9788, 0.2347, 0.976, 0.2325, 0.973, 0.2308, 0.97, 0.2296, 0.967, 0.229, 0.9642, 0.229, 0.9617, 0.2296, 0.9596, 0.2307, 0.9579, 0.2324, 0.9567, 0.2345, 0.9561, 0.2371, 0.9561, 0.2399, 0.9567, 0.2428, 0.9579, 0.2459, 0.9596, 0.01063, 0.8777, 0.1066, 0.9444, 0.1054, 0.9461, 0.009476, 0.8794, 0.01293, 0.8743, 0.1089, 0.941, 0.1077, 0.9427, 0.01178, 0.876, 0.8965, 0.4186, 0.8716, 0.4093, 0.8716, 0.01296, 0.8965, 0.02225, 0.8569, 0.3966, 0.8569, 0.0002754, 0.8716, 0.01296, 0.8716, 0.4093, 0.9356, 0.3283, 0.8971, 0.3275, 0.8971, 0.0002754, 0.9356, 0.001056, 0.1577, 0.8575, 0.2537, 0.9242, 0.2526, 0.9259, 0.1566, 0.8591, 0.1566, 0.8591, 0.2526, 0.9259, 0.2514, 0.9275, 0.1554, 0.8608, 0.1554, 0.8608, 0.2514, 0.9275, 0.2503, 0.9292, 0.1543, 0.8625, 0.16, 0.8541, 0.256, 0.9208, 0.2549, 0.9225, 0.1589, 0.8558, 0.1462, 0.8743, 0.2422, 0.941, 0.2411, 0.9427, 0.1451, 0.876, 0.1439, 0.8777, 0.2399, 0.9444, 0.2388, 0.9461, 0.1428, 0.8794, 0.1428, 0.8794, 0.2388, 0.9461, 0.2376, 0.9478, 0.1416, 0.881, 0.1451, 0.876, 0.2411, 0.9427, 0.2399, 0.9444, 0.1439, 0.8777, 0.1416, 0.881, 0.2376, 0.9478, 0.2365, 0.9494, 0.1405, 0.8827, 0.1405, 0.8827, 0.2365, 0.9494, 0.2353, 0.9511, 0.1393, 0.8844, 0.1393, 0.8844, 0.2353, 0.9511, 0.2342, 0.9528, 0.1382, 0.8861, 0.1382, 0.8861, 0.2342, 0.9528, 0.233, 0.9545, 0.137, 0.8878, 0.1543, 0.8625, 0.2503, 0.9292, 0.2491, 0.9309, 0.1531, 0.8642, 0.1531, 0.8642, 0.2491, 0.9309, 0.248, 0.9326, 0.152, 0.8659, 0.9323, 0.8966, 0.9218, 0.9129, 0.9218, 0.5856, 0.9323, 0.5694, 0.9207, 0.9122, 0.8822, 0.9129, 0.8827, 0.5856, 0.9212, 0.5849, 0.8717, 0.8966, 0.8722, 0.5694, 0.8827, 0.5856, 0.8822, 0.9129, 0.889, 0.449, 0.8557, 0.5681, 0.8536, 0.5675, 0.8869, 0.4484, 0.8869, 0.4484, 0.8536, 0.5675, 0.8516, 0.5668, 0.8848, 0.4478, 0.8848, 0.4478, 0.8516, 0.5668, 0.8496, 0.566, 0.8828, 0.4472, 0.8828, 0.4472, 0.8496, 0.566, 0.8476, 0.5652, 0.8807, 0.4466, 0.8807, 0.4466, 0.8476, 0.5652, 0.8456, 0.5644, 0.8787, 0.4459, 0.8787, 0.4459, 0.8456, 0.5644, 0.8436, 0.5635, 0.8766, 0.4453, 0.8766, 0.4453, 0.8436, 0.5635, 0.8416, 0.5626, 0.8746, 0.4447, 0.8746, 0.4447, 0.8416, 0.5626, 0.8397, 0.5617, 0.8725, 0.4441, 0.8725, 0.4441, 0.8397, 0.5617, 0.8377, 0.5608, 0.8705, 0.4435, 0.8705, 0.4435, 0.8377, 0.5608, 0.8358, 0.5599, 0.8684, 0.4429, 0.8684, 0.4429, 0.8358, 0.5599, 0.8338, 0.5591, 0.8664, 0.4423, 0.8664, 0.4423, 0.8338, 0.5591, 0.8318, 0.5582, 0.8644, 0.4417, 0.8644, 0.4417, 0.8318, 0.5582, 0.8299, 0.5574, 0.8624, 0.4411, 0.8624, 0.4411, 0.8299, 0.5574, 0.8279, 0.5567, 0.8604, 0.4405, 0.8604, 0.4405, 0.8279, 0.5567, 0.8259, 0.556, 0.8583, 0.4399, 0.8583, 0.4399, 0.8259, 0.556, 0.8239, 0.5554, 0.8563, 0.4393, 0.8563, 0.4393, 0.8239, 0.5554, 0.8218, 0.555, 0.8543, 0.4388, 0.8543, 0.4388, 0.8218, 0.555, 0.8196, 0.555, 0.8523, 0.4382, 0.8523, 0.4382, 0.8196, 0.555, 0.8173, 0.5554, 0.8502, 0.4377, 0.9134, 0.4556, 0.8875, 0.5495, 0.8856, 0.5503, 0.9118, 0.4551, 0.9118, 0.4551, 0.8856, 0.5503, 0.8834, 0.5514, 0.9101, 0.4547, 0.9101, 0.4547, 0.8834, 0.5514, 0.8811, 0.5531, 0.9084, 0.4542, 0.9084, 0.4542, 0.8811, 0.5531, 0.8785, 0.5555, 0.9067, 0.4538, 0.9067, 0.4538, 0.8785, 0.5555, 0.8758, 0.5583, 0.9049, 0.4533, 0.9049, 0.4533, 0.8758, 0.5583, 0.8729, 0.5613, 0.9031, 0.4528, 0.9031, 0.4528, 0.8729, 0.5613, 0.8701, 0.5638, 0.9012, 0.4523, 0.9012, 0.4523, 0.8701, 0.5638, 0.8674, 0.5658, 0.8992, 0.4518, 0.8992, 0.4518, 0.8674, 0.5658, 0.8649, 0.5672, 0.8972, 0.4512, 0.8972, 0.4512, 0.8649, 0.5672, 0.8624, 0.5681, 0.8952, 0.4507, 0.8952, 0.4507, 0.8624, 0.5681, 0.8601, 0.5685, 0.8931, 0.4501, 0.5059, 0.8478, 0.4781, 0.9379, 0.4765, 0.9376, 0.5043, 0.8473, 0.8931, 0.4501, 0.8601, 0.5685, 0.8578, 0.5685, 0.8911, 0.4496, 0.8911, 0.4496, 0.8578, 0.5685, 0.8557, 0.5681, 0.889, 0.449, 0.973, 0.4464, 0.9427, 0.5551, 0.9408, 0.5545, 0.9711, 0.4459, 0.9711, 0.4459, 0.9408, 0.5545, 0.9389, 0.5539, 0.9692, 0.4453, 0.9692, 0.4453, 0.9389, 0.5539, 0.9371, 0.5531, 0.9673, 0.4448, 0.9673, 0.4448, 0.9371, 0.5531, 0.9353, 0.5524, 0.9655, 0.4442, 0.9655, 0.4442, 0.9353, 0.5524, 0.9335, 0.5515, 0.9636, 0.4437, 0.9636, 0.4437, 0.9335, 0.5515, 0.9317, 0.5507, 0.9617, 0.4431, 0.9617, 0.4431, 0.9317, 0.5507, 0.9299, 0.5498, 0.9599, 0.4426, 0.9599, 0.4426, 0.9299, 0.5498, 0.9282, 0.5489, 0.958, 0.442, 0.958, 0.442, 0.9282, 0.5489, 0.9264, 0.548, 0.9561, 0.4415, 0.9561, 0.4415, 0.9264, 0.548, 0.9246, 0.5471, 0.9543, 0.4409, 0.9543, 0.4409, 0.9246, 0.5471, 0.9229, 0.5463, 0.9525, 0.4404, 0.9525, 0.4404, 0.9229, 0.5463, 0.9211, 0.5454, 0.9506, 0.4398, 0.9506, 0.4398, 0.9211, 0.5454, 0.9194, 0.5447, 0.9488, 0.4393, 0.9488, 0.4393, 0.9194, 0.5447, 0.9176, 0.544, 0.947, 0.4388, 0.947, 0.4388, 0.9176, 0.544, 0.9158, 0.5434, 0.9451, 0.4382, 0.9451, 0.4382, 0.9158, 0.5434, 0.914, 0.5428, 0.9433, 0.4377, 0.9997, 0.4536, 0.9765, 0.5381, 0.975, 0.5378, 0.9982, 0.4532, 0.9982, 0.4532, 0.975, 0.5378, 0.9734, 0.5378, 0.9968, 0.4528, 0.9968, 0.4528, 0.9734, 0.5378, 0.9717, 0.5381, 0.9953, 0.4524, 0.9953, 0.4524, 0.9717, 0.5381, 0.9699, 0.5388, 0.9938, 0.452, 0.9938, 0.452, 0.9699, 0.5388, 0.9679, 0.5399, 0.9923, 0.4516, 0.9923, 0.4516, 0.9679, 0.5399, 0.9658, 0.5414, 0.9907, 0.4512, 0.9907, 0.4512, 0.9658, 0.5414, 0.9635, 0.5436, 0.9891, 0.4508, 0.9891, 0.4508, 0.9635, 0.5436, 0.961, 0.5462, 0.9875, 0.4504, 0.9875, 0.4504, 0.961, 0.5462, 0.9584, 0.5489, 0.9858, 0.4499, 0.9858, 0.4499, 0.9584, 0.5489, 0.9558, 0.5512, 0.9841, 0.4494, 0.9841, 0.4494, 0.9558, 0.5512, 0.9534, 0.553, 0.9823, 0.449, 0.9823, 0.449, 0.9534, 0.553, 0.951, 0.5543, 0.9805, 0.4485, 0.9805, 0.4485, 0.951, 0.5543, 0.9488, 0.5551, 0.9787, 0.448, 0.9787, 0.448, 0.9488, 0.5551, 0.9466, 0.5554, 0.9768, 0.4475, 0.5043, 0.8473, 0.4765, 0.9376, 0.475, 0.9371, 0.5027, 0.8468, 0.9768, 0.4475, 0.9466, 0.5554, 0.9446, 0.5554, 0.9749, 0.447, 0.9749, 0.447, 0.9446, 0.5554, 0.9427, 0.5551, 0.973, 0.4464, 0.9465, 0.3362, 0.9208, 0.4281, 0.9192, 0.4276, 0.9449, 0.3357, 0.9449, 0.3357, 0.9192, 0.4276, 0.9176, 0.427, 0.9433, 0.3353, 0.9433, 0.3353, 0.9176, 0.427, 0.9161, 0.4263, 0.9417, 0.3348, 0.9417, 0.3348, 0.9161, 0.4263, 0.9146, 0.4256, 0.9401, 0.3343, 0.9401, 0.3343, 0.9146, 0.4256, 0.9131, 0.4248, 0.9385, 0.3339, 0.9385, 0.3339, 0.9131, 0.4248, 0.9116, 0.424, 0.9369, 0.3334, 0.9369, 0.3334, 0.9116, 0.424, 0.9102, 0.4231, 0.9354, 0.3329, 0.9354, 0.3329, 0.9102, 0.4231, 0.9087, 0.4222, 0.9338, 0.3325, 0.9338, 0.3325, 0.9087, 0.4222, 0.9073, 0.4214, 0.9322, 0.332, 0.9322, 0.332, 0.9073, 0.4214, 0.9059, 0.4205, 0.9307, 0.3316, 0.9307, 0.3316, 0.9059, 0.4205, 0.9044, 0.4197, 0.9292, 0.3311, 0.9292, 0.3311, 0.9044, 0.4197, 0.903, 0.4189, 0.9276, 0.3307, 0.9276, 0.3307, 0.903, 0.4189, 0.9015, 0.4182, 0.9261, 0.3302, 0.9261, 0.3302, 0.9015, 0.4182, 0.9001, 0.4175, 0.9246, 0.3298, 0.9246, 0.3298, 0.9001, 0.4175, 0.8986, 0.417, 0.9231, 0.3293, 0.9231, 0.3293, 0.8986, 0.417, 0.8971, 0.4165, 0.9215, 0.3289, 0.9691, 0.3423, 0.9494, 0.4137, 0.9481, 0.4135, 0.9678, 0.3419, 0.9678, 0.3419, 0.9481, 0.4135, 0.9467, 0.4135, 0.9666, 0.3416, 0.9666, 0.3416, 0.9467, 0.4135, 0.9453, 0.4138, 0.9653, 0.3413, 0.9653, 0.3413, 0.9453, 0.4138, 0.9438, 0.4143, 0.964, 0.3409, 0.964, 0.3409, 0.9438, 0.4143, 0.9421, 0.4152, 0.9627, 0.3406, 0.9627, 0.3406, 0.9421, 0.4152, 0.9404, 0.4166, 0.9614, 0.3402, 0.9614, 0.3402, 0.9404, 0.4166, 0.9384, 0.4184, 0.9601, 0.3399, 0.9601, 0.3399, 0.9384, 0.4184, 0.9363, 0.4206, 0.9587, 0.3395, 0.9587, 0.3395, 0.9363, 0.4206, 0.9341, 0.4228, 0.9573, 0.3391, 0.9573, 0.3391, 0.9341, 0.4228, 0.9319, 0.4248, 0.9559, 0.3387, 0.9559, 0.3387, 0.9319, 0.4248, 0.9298, 0.4263, 0.9543, 0.3383, 0.9543, 0.3383, 0.9298, 0.4263, 0.9279, 0.4274, 0.9528, 0.3379, 0.9528, 0.3379, 0.9279, 0.4274, 0.926, 0.4281, 0.9512, 0.3375, 0.9512, 0.3375, 0.926, 0.4281, 0.9242, 0.4284, 0.9497, 0.3371, 0.5027, 0.8468, 0.475, 0.9371, 0.4734, 0.9365, 0.5012, 0.8463, 0.9497, 0.3371, 0.9242, 0.4284, 0.9224, 0.4284, 0.9481, 0.3366, 0.9481, 0.3366, 0.9224, 0.4284, 0.9208, 0.4281, 0.9465, 0.3362, 0.3339, 0.8493, 0.2979, 0.966, 0.2959, 0.9654, 0.3319, 0.8486, 0.3319, 0.8486, 0.2959, 0.9654, 0.2939, 0.9646, 0.3298, 0.848, 0.3298, 0.848, 0.2939, 0.9646, 0.2919, 0.9638, 0.3278, 0.8473, 0.3278, 0.8473, 0.2919, 0.9638, 0.29, 0.963, 0.3258, 0.8467, 0.3258, 0.8467, 0.29, 0.963, 0.288, 0.9621, 0.3238, 0.846, 0.3238, 0.846, 0.288, 0.9621, 0.2861, 0.9611, 0.3218, 0.8454, 0.3218, 0.8454, 0.2861, 0.9611, 0.2842, 0.9602, 0.3198, 0.8447, 0.3198, 0.8447, 0.2842, 0.9602, 0.2823, 0.9592, 0.3178, 0.8441, 0.3178, 0.8441, 0.2823, 0.9592, 0.2804, 0.9583, 0.3158, 0.8434, 0.3158, 0.8434, 0.2804, 0.9583, 0.2785, 0.9573, 0.3138, 0.8428, 0.3138, 0.8428, 0.2785, 0.9573, 0.2766, 0.9564, 0.3118, 0.8421, 0.3118, 0.8421, 0.2766, 0.9564, 0.2747, 0.9555, 0.3098, 0.8415, 0.3098, 0.8415, 0.2747, 0.9555, 0.2728, 0.9547, 0.3078, 0.8408, 0.3078, 0.8408, 0.2728, 0.9547, 0.2708, 0.9539, 0.3059, 0.8402, 0.3059, 0.8402, 0.2708, 0.9539, 0.2689, 0.9532, 0.3039, 0.8396, 0.3039, 0.8396, 0.2689, 0.9532, 0.2669, 0.9525, 0.3019, 0.8389, 0.3632, 0.858, 0.335, 0.951, 0.3333, 0.9507, 0.3616, 0.8575, 0.3616, 0.8575, 0.3333, 0.9507, 0.3314, 0.9509, 0.36, 0.8571, 0.36, 0.8571, 0.3314, 0.9509, 0.3294, 0.9517, 0.3583, 0.8566, 0.3583, 0.8566, 0.3294, 0.9517, 0.3271, 0.9531, 0.3567, 0.8561, 0.3567, 0.8561, 0.3271, 0.9531, 0.3246, 0.955, 0.355, 0.8556, 0.355, 0.8556, 0.3246, 0.955, 0.3221, 0.957, 0.3532, 0.8551, 0.3532, 0.8551, 0.3221, 0.957, 0.3195, 0.9589, 0.3515, 0.8545, 0.3515, 0.8545, 0.3195, 0.9589, 0.3169, 0.9606, 0.3496, 0.854, 0.3496, 0.854, 0.3169, 0.9606, 0.3144, 0.9622, 0.3478, 0.8534, 0.3478, 0.8534, 0.3144, 0.9622, 0.3119, 0.9635, 0.3459, 0.8529, 0.3459, 0.8529, 0.3119, 0.9635, 0.3094, 0.9646, 0.3439, 0.8523, 0.3439, 0.8523, 0.3094, 0.9646, 0.307, 0.9655, 0.342, 0.8517, 0.342, 0.8517, 0.307, 0.9655, 0.3046, 0.9661, 0.34, 0.8511, 0.34, 0.8511, 0.3046, 0.9661, 0.3023, 0.9664, 0.338, 0.8505, 0.338, 0.8505, 0.3023, 0.9664, 0.3, 0.9664, 0.3359, 0.8499, 0.3359, 0.8499, 0.3, 0.9664, 0.2979, 0.966, 0.3339, 0.8493, 0.4224, 0.8476, 0.3898, 0.9533, 0.3881, 0.9525, 0.4205, 0.847, 0.4205, 0.847, 0.3881, 0.9525, 0.3863, 0.9517, 0.4187, 0.8464, 0.4187, 0.8464, 0.3863, 0.9517, 0.3846, 0.9508, 0.4169, 0.8458, 0.4169, 0.8458, 0.3846, 0.9508, 0.3828, 0.9499, 0.4151, 0.8453, 0.4151, 0.8453, 0.3828, 0.9499, 0.3811, 0.949, 0.4133, 0.8447, 0.4133, 0.8447, 0.3811, 0.949, 0.3794, 0.9481, 0.4114, 0.8441, 0.4114, 0.8441, 0.3794, 0.9481, 0.3777, 0.9472, 0.4096, 0.8435, 0.4096, 0.8435, 0.3777, 0.9472, 0.376, 0.9463, 0.4078, 0.8429, 0.4078, 0.8429, 0.376, 0.9463, 0.3743, 0.9454, 0.4061, 0.8423, 0.4061, 0.8423, 0.3743, 0.9454, 0.3726, 0.9445, 0.4043, 0.8418, 0.4043, 0.8418, 0.3726, 0.9445, 0.3709, 0.9437, 0.4025, 0.8412, 0.4025, 0.8412, 0.3709, 0.9437, 0.3692, 0.943, 0.4007, 0.8406, 0.4007, 0.8406, 0.3692, 0.943, 0.3674, 0.9423, 0.3989, 0.84, 0.3989, 0.84, 0.3674, 0.9423, 0.3657, 0.9417, 0.3972, 0.8395, 0.3972, 0.8395, 0.3657, 0.9417, 0.3638, 0.9414, 0.3954, 0.8389, 0.4511, 0.8563, 0.4255, 0.9407, 0.4238, 0.9409, 0.4497, 0.8558, 0.4497, 0.8558, 0.4238, 0.9409, 0.4219, 0.9416, 0.4482, 0.8554, 0.4482, 0.8554, 0.4219, 0.9416, 0.4199, 0.9429, 0.4467, 0.855, 0.4467, 0.855, 0.4199, 0.9429, 0.4176, 0.9446, 0.4451, 0.8545, 0.4451, 0.8545, 0.4176, 0.9446, 0.4153, 0.9464, 0.4436, 0.854, 0.4436, 0.854, 0.4153, 0.9464, 0.413, 0.9481, 0.4419, 0.8536, 0.4419, 0.8536, 0.413, 0.9481, 0.4107, 0.9497, 0.4403, 0.8531, 0.4403, 0.8531, 0.4107, 0.9497, 0.4084, 0.9511, 0.4386, 0.8526, 0.4386, 0.8526, 0.4084, 0.9511, 0.4061, 0.9523, 0.4369, 0.8521, 0.4369, 0.8521, 0.4061, 0.9523, 0.4039, 0.9533, 0.4351, 0.8515, 0.4351, 0.8515, 0.4039, 0.9533, 0.4016, 0.9541, 0.4333, 0.851, 0.4333, 0.851, 0.4016, 0.9541, 0.3995, 0.9546, 0.4315, 0.8505, 0.4315, 0.8505, 0.3995, 0.9546, 0.3974, 0.9549, 0.4297, 0.8499, 0.4297, 0.8499, 0.3974, 0.9549, 0.3954, 0.9549, 0.4279, 0.8494, 0.426, 0.8488, 0.3935, 0.9546, 0.3916, 0.9539, 0.4242, 0.8482, 0.4279, 0.8494, 0.3954, 0.9549, 0.3935, 0.9546, 0.426, 0.8488, 0.4242, 0.8482, 0.3916, 0.9539, 0.3898, 0.9533, 0.4224, 0.8476, 0.5075, 0.8482, 0.4799, 0.9379, 0.4781, 0.9379, 0.5059, 0.8478, 0.509, 0.8487, 0.4817, 0.9377, 0.4799, 0.9379, 0.5075, 0.8482, 0.5106, 0.8491, 0.4835, 0.9372, 0.4817, 0.9377, 0.509, 0.8487, 0.5121, 0.8496, 0.4854, 0.9365, 0.4835, 0.9372, 0.5106, 0.8491, 0.5136, 0.8501, 0.4873, 0.9357, 0.4854, 0.9365, 0.5121, 0.8496, 0.5151, 0.8505, 0.4892, 0.9347, 0.4873, 0.9357, 0.5136, 0.8501, 0.5165, 0.8509, 0.4912, 0.9335, 0.4892, 0.9347, 0.5151, 0.8505, 0.5179, 0.8513, 0.4932, 0.9321, 0.4912, 0.9335, 0.5165, 0.8509, 0.5193, 0.8517, 0.4952, 0.9306, 0.4932, 0.9321, 0.5179, 0.8513, 0.5206, 0.8521, 0.4971, 0.9291, 0.4952, 0.9306, 0.5193, 0.8517, 0.522, 0.8525, 0.499, 0.9277, 0.4971, 0.9291, 0.5206, 0.8521, 0.5232, 0.8529, 0.5008, 0.9266, 0.499, 0.9277, 0.522, 0.8525, 0.5245, 0.8533, 0.5024, 0.926, 0.5008, 0.9266, 0.5232, 0.8529, 0.5258, 0.8537, 0.5038, 0.9258, 0.5024, 0.926, 0.5245, 0.8533, 0.4798, 0.8394, 0.4533, 0.9256, 0.4517, 0.9253, 0.4783, 0.8389, 0.4813, 0.8399, 0.4548, 0.9261, 0.4533, 0.9256, 0.4798, 0.8394, 0.4828, 0.8403, 0.4562, 0.9267, 0.4548, 0.9261, 0.4813, 0.8399, 0.4843, 0.8408, 0.4577, 0.9274, 0.4562, 0.9267, 0.4828, 0.8403, 0.4858, 0.8413, 0.4591, 0.9281, 0.4577, 0.9274, 0.4843, 0.8408, 0.4873, 0.8418, 0.4605, 0.9289, 0.4591, 0.9281, 0.4858, 0.8413, 0.4888, 0.8423, 0.4619, 0.9298, 0.4605, 0.9289, 0.4873, 0.8418, 0.4904, 0.8428, 0.4633, 0.9307, 0.4619, 0.9298, 0.4888, 0.8423, 0.4919, 0.8433, 0.4647, 0.9316, 0.4633, 0.9307, 0.4904, 0.8428, 0.4934, 0.8438, 0.4661, 0.9325, 0.4647, 0.9316, 0.4919, 0.8433, 0.495, 0.8443, 0.4675, 0.9334, 0.4661, 0.9325, 0.4934, 0.8438, 0.4965, 0.8448, 0.469, 0.9342, 0.4675, 0.9334, 0.495, 0.8443, 0.4981, 0.8453, 0.4704, 0.935, 0.469, 0.9342, 0.4965, 0.8448, 0.4996, 0.8458, 0.4719, 0.9358, 0.4704, 0.935, 0.4981, 0.8453, 0.5012, 0.8463, 0.4734, 0.9365, 0.4719, 0.9358, 0.4996, 0.8458, 0.7441, 0.7384, 0.6454, 0.6947, 0.6896, 0.5694, 0.8166, 0.6518, 0.6737, 0.886, 0.7264, 0.7555, 0.7677, 0.8092, 0.6093, 0.8474, 0.6384, 0.7762, 0.7264, 0.7555, 0.6737, 0.886, 0.7677, 0.8092, 0.7264, 0.7555, 0.7441, 0.7384, 0.7849, 0.7616, 0.7716, 0.7828, 0.6454, 0.6947, 0.7441, 0.7384, 0.7264, 0.7555, 0.7441, 0.7384, 0.8711, 0.7051, 0.7849, 0.7616, 0.7677, 0.8092, 0.7992, 0.8574, 0.6737, 0.886, 0.6454, 0.6947, 0.5436, 0.6521, 0.5664, 0.5859, 0.6323, 0.6108, 0.7677, 0.8092, 0.8711, 0.8019, 0.7992, 0.8574, 0.7441, 0.7384, 0.8166, 0.6518, 0.8711, 0.7051, 0.6454, 0.6947, 0.6323, 0.6108, 0.6896, 0.5694, 0.7264, 0.7555, 0.6384, 0.7762, 0.6454, 0.6947, 0.5336, 0.7658, 0.6454, 0.6947, 0.6384, 0.7762, 0.7677, 0.8092, 0.7716, 0.7828, 0.8711, 0.8019, 0.8711, 0.7051, 0.8711, 0.8019, 0.7716, 0.7828, 0.7849, 0.7616, 0.8827, 0.9322, 0.8822, 0.9129, 0.9207, 0.9122, 0.9212, 0.9315])
me_cube.materials.append(mat_material_002)
me_cube.materials.append(mat_material_001)
me_cube.use_remesh_preserve_volume = False
me_cube.use_remesh_preserve_attributes = False
me_cube.use_mirror_vertex_groups = False
me_cube.update()

# ---- objects
ob_cube = bpy.data.objects.new('Cube', me_cube)
ob_lamp = bpy.data.objects.new('Lamp', light_lamp)
ob_camera = bpy.data.objects.new('Camera', cam_camera)

# ---- transforms, parenting, visibility, modifiers, constraints
ob_cube.location = (-3.768, 0.0, 1.064)
ob_cube.scale = (2.661, 5.01, 1.0)
ob_cube.lock_rotations_4d = False
ob_cube.empty_display_type = 'ARROWS'
ob_cube.lineart.crease_threshold = 0.0
ob_lamp.location = (4.076, 1.005, 5.904)
ob_lamp.rotation_euler = (0.6503, 0.05522, 1.866)
ob_lamp.lock_rotations_4d = False
ob_lamp.empty_display_type = 'ARROWS'
ob_lamp.color = (0.0, 0.0, 0.0, 0.0)
ob_lamp.lineart.crease_threshold = 0.0
ob_camera.location = (7.481, -6.508, 5.344)
ob_camera.rotation_euler = (1.109, 0.0, 0.8149)
ob_camera.lock_rotations_4d = False
ob_camera.empty_display_type = 'ARROWS'
ob_camera.color = (0.0, 0.0, 0.0, 0.0)
ob_camera.display_type = 'WIRE'
ob_camera.lineart.crease_threshold = 0.0

# ---- collection membership
col_collection_1.objects.link(ob_cube)
col_collection_1.objects.link(ob_lamp)
col_collection_1.objects.link(ob_camera)

# ---- scene / render settings (as saved in the file)
scene.camera = ob_camera
scene.frame_start = 1; scene.frame_end = 250; scene.frame_set(1)
scene.render.engine = 'BLENDER_EEVEE_NEXT'
scene.render.resolution_percentage = 50
scene.render.dither_intensity = 0.0
scene.cycles.use_denoising = False
scene.cycles.samples = 128
scene.cycles.sampling_pattern = 'TABULATED_SOBOL'
scene.cycles.use_adaptive_sampling = False
scene.cycles.use_light_tree = False
scene.cycles.blur_glossy = 0.0
scene.cycles.sample_clamp_indirect = 0.0
scene.view_settings.view_transform = 'Standard'
bpy.context.view_layer.update()
